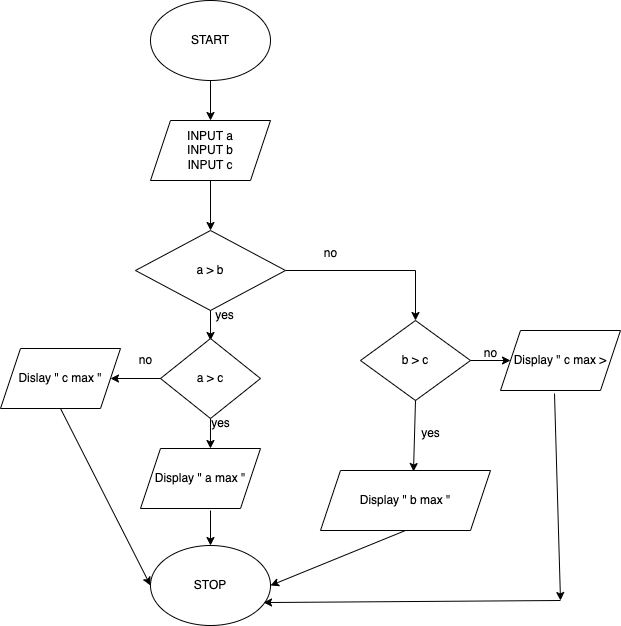

The diagram above was exported from draw.io. Its source (the exported page's mxGraphModel, read from the mxfile embedded in the PNG):
<mxGraphModel dx="1434" dy="771" grid="1" gridSize="10" guides="1" tooltips="1" connect="1" arrows="1" fold="1" page="1" pageScale="1" pageWidth="827" pageHeight="1169" math="0" shadow="0">
  <root>
    <mxCell id="0" />
    <mxCell id="1" parent="0" />
    <mxCell id="wRUBYQpKb_Fd2VnN-hmw-1" value="START" style="ellipse;whiteSpace=wrap;html=1;" vertex="1" parent="1">
      <mxGeometry x="340" y="40" width="120" height="80" as="geometry" />
    </mxCell>
    <mxCell id="wRUBYQpKb_Fd2VnN-hmw-2" value="INPUT a&lt;br&gt;INPUT b&lt;br&gt;INPUT c" style="shape=parallelogram;perimeter=parallelogramPerimeter;whiteSpace=wrap;html=1;fixedSize=1;" vertex="1" parent="1">
      <mxGeometry x="340" y="160" width="120" height="60" as="geometry" />
    </mxCell>
    <mxCell id="wRUBYQpKb_Fd2VnN-hmw-12" style="edgeStyle=orthogonalEdgeStyle;rounded=0;orthogonalLoop=1;jettySize=auto;html=1;" edge="1" parent="1" source="wRUBYQpKb_Fd2VnN-hmw-4" target="wRUBYQpKb_Fd2VnN-hmw-6">
      <mxGeometry relative="1" as="geometry" />
    </mxCell>
    <mxCell id="wRUBYQpKb_Fd2VnN-hmw-4" value="a &amp;gt; b" style="rhombus;whiteSpace=wrap;html=1;" vertex="1" parent="1">
      <mxGeometry x="325" y="270" width="150" height="80" as="geometry" />
    </mxCell>
    <mxCell id="wRUBYQpKb_Fd2VnN-hmw-5" value="Display &quot; a max &quot;" style="shape=parallelogram;perimeter=parallelogramPerimeter;whiteSpace=wrap;html=1;fixedSize=1;" vertex="1" parent="1">
      <mxGeometry x="330" y="488" width="120" height="60" as="geometry" />
    </mxCell>
    <mxCell id="wRUBYQpKb_Fd2VnN-hmw-6" value="b &amp;gt; c" style="rhombus;whiteSpace=wrap;html=1;" vertex="1" parent="1">
      <mxGeometry x="550" y="360" width="110" height="80" as="geometry" />
    </mxCell>
    <mxCell id="wRUBYQpKb_Fd2VnN-hmw-7" value="Display &quot; b max &quot;" style="shape=parallelogram;perimeter=parallelogramPerimeter;whiteSpace=wrap;html=1;fixedSize=1;" vertex="1" parent="1">
      <mxGeometry x="510" y="510" width="170" height="60" as="geometry" />
    </mxCell>
    <mxCell id="wRUBYQpKb_Fd2VnN-hmw-8" value="Display &quot; c max &amp;gt;" style="shape=parallelogram;perimeter=parallelogramPerimeter;whiteSpace=wrap;html=1;fixedSize=1;" vertex="1" parent="1">
      <mxGeometry x="690" y="370" width="120" height="60" as="geometry" />
    </mxCell>
    <mxCell id="wRUBYQpKb_Fd2VnN-hmw-9" value="" style="endArrow=classic;html=1;rounded=0;exitX=0.5;exitY=1;exitDx=0;exitDy=0;entryX=0.5;entryY=0;entryDx=0;entryDy=0;" edge="1" parent="1" source="wRUBYQpKb_Fd2VnN-hmw-1" target="wRUBYQpKb_Fd2VnN-hmw-2">
      <mxGeometry width="50" height="50" relative="1" as="geometry">
        <mxPoint x="530" y="180" as="sourcePoint" />
        <mxPoint x="580" y="130" as="targetPoint" />
      </mxGeometry>
    </mxCell>
    <mxCell id="wRUBYQpKb_Fd2VnN-hmw-10" value="" style="endArrow=classic;html=1;rounded=0;exitX=0.5;exitY=1;exitDx=0;exitDy=0;entryX=0.5;entryY=0;entryDx=0;entryDy=0;" edge="1" parent="1" source="wRUBYQpKb_Fd2VnN-hmw-2">
      <mxGeometry width="50" height="50" relative="1" as="geometry">
        <mxPoint x="490" y="240" as="sourcePoint" />
        <mxPoint x="400" y="270" as="targetPoint" />
      </mxGeometry>
    </mxCell>
    <mxCell id="wRUBYQpKb_Fd2VnN-hmw-13" value="" style="endArrow=classic;html=1;rounded=0;exitX=0.5;exitY=1;exitDx=0;exitDy=0;" edge="1" parent="1" source="wRUBYQpKb_Fd2VnN-hmw-4">
      <mxGeometry width="50" height="50" relative="1" as="geometry">
        <mxPoint x="210" y="450" as="sourcePoint" />
        <mxPoint x="400" y="380" as="targetPoint" />
      </mxGeometry>
    </mxCell>
    <mxCell id="wRUBYQpKb_Fd2VnN-hmw-14" value="" style="endArrow=classic;html=1;rounded=0;entryX=0;entryY=0.5;entryDx=0;entryDy=0;" edge="1" parent="1" target="wRUBYQpKb_Fd2VnN-hmw-8">
      <mxGeometry width="50" height="50" relative="1" as="geometry">
        <mxPoint x="660" y="400" as="sourcePoint" />
        <mxPoint x="710" y="350" as="targetPoint" />
      </mxGeometry>
    </mxCell>
    <mxCell id="wRUBYQpKb_Fd2VnN-hmw-15" value="" style="endArrow=classic;html=1;rounded=0;exitX=0.5;exitY=1;exitDx=0;exitDy=0;entryX=0.547;entryY=0.017;entryDx=0;entryDy=0;entryPerimeter=0;" edge="1" parent="1" source="wRUBYQpKb_Fd2VnN-hmw-6" target="wRUBYQpKb_Fd2VnN-hmw-7">
      <mxGeometry width="50" height="50" relative="1" as="geometry">
        <mxPoint x="650" y="310" as="sourcePoint" />
        <mxPoint x="700" y="260" as="targetPoint" />
      </mxGeometry>
    </mxCell>
    <mxCell id="wRUBYQpKb_Fd2VnN-hmw-16" value="STOP" style="ellipse;whiteSpace=wrap;html=1;" vertex="1" parent="1">
      <mxGeometry x="340" y="585" width="120" height="80" as="geometry" />
    </mxCell>
    <mxCell id="wRUBYQpKb_Fd2VnN-hmw-17" value="" style="endArrow=classic;html=1;rounded=0;entryX=0.5;entryY=0;entryDx=0;entryDy=0;" edge="1" parent="1" target="wRUBYQpKb_Fd2VnN-hmw-16">
      <mxGeometry width="50" height="50" relative="1" as="geometry">
        <mxPoint x="400" y="550" as="sourcePoint" />
        <mxPoint x="280" y="560" as="targetPoint" />
      </mxGeometry>
    </mxCell>
    <mxCell id="wRUBYQpKb_Fd2VnN-hmw-19" value="" style="endArrow=classic;html=1;rounded=0;exitX=0.45;exitY=1.05;exitDx=0;exitDy=0;exitPerimeter=0;" edge="1" parent="1" source="wRUBYQpKb_Fd2VnN-hmw-8">
      <mxGeometry width="50" height="50" relative="1" as="geometry">
        <mxPoint x="740" y="540" as="sourcePoint" />
        <mxPoint x="750" y="640" as="targetPoint" />
      </mxGeometry>
    </mxCell>
    <mxCell id="wRUBYQpKb_Fd2VnN-hmw-20" value="" style="endArrow=classic;html=1;rounded=0;entryX=0.942;entryY=0.713;entryDx=0;entryDy=0;entryPerimeter=0;" edge="1" parent="1" target="wRUBYQpKb_Fd2VnN-hmw-16">
      <mxGeometry width="50" height="50" relative="1" as="geometry">
        <mxPoint x="750" y="640" as="sourcePoint" />
        <mxPoint x="420" y="770" as="targetPoint" />
      </mxGeometry>
    </mxCell>
    <mxCell id="wRUBYQpKb_Fd2VnN-hmw-21" value="" style="endArrow=classic;html=1;rounded=0;exitX=0.5;exitY=1;exitDx=0;exitDy=0;entryX=1;entryY=0.5;entryDx=0;entryDy=0;" edge="1" parent="1" source="wRUBYQpKb_Fd2VnN-hmw-7" target="wRUBYQpKb_Fd2VnN-hmw-16">
      <mxGeometry width="50" height="50" relative="1" as="geometry">
        <mxPoint x="610" y="800" as="sourcePoint" />
        <mxPoint x="595" y="640" as="targetPoint" />
      </mxGeometry>
    </mxCell>
    <mxCell id="wRUBYQpKb_Fd2VnN-hmw-24" value="no" style="text;html=1;align=center;verticalAlign=middle;resizable=0;points=[];autosize=1;strokeColor=none;fillColor=none;" vertex="1" parent="1">
      <mxGeometry x="500" y="278" width="40" height="30" as="geometry" />
    </mxCell>
    <mxCell id="wRUBYQpKb_Fd2VnN-hmw-25" value="yes" style="text;html=1;align=center;verticalAlign=middle;resizable=0;points=[];autosize=1;strokeColor=none;fillColor=none;" vertex="1" parent="1">
      <mxGeometry x="394" y="340" width="40" height="30" as="geometry" />
    </mxCell>
    <mxCell id="wRUBYQpKb_Fd2VnN-hmw-26" value="no" style="text;html=1;align=center;verticalAlign=middle;resizable=0;points=[];autosize=1;strokeColor=none;fillColor=none;" vertex="1" parent="1">
      <mxGeometry x="660" y="378" width="40" height="30" as="geometry" />
    </mxCell>
    <mxCell id="wRUBYQpKb_Fd2VnN-hmw-28" value="yes" style="text;html=1;align=center;verticalAlign=middle;resizable=0;points=[];autosize=1;strokeColor=none;fillColor=none;" vertex="1" parent="1">
      <mxGeometry x="600" y="458" width="40" height="30" as="geometry" />
    </mxCell>
    <mxCell id="wRUBYQpKb_Fd2VnN-hmw-29" value="a &amp;gt; c" style="rhombus;whiteSpace=wrap;html=1;" vertex="1" parent="1">
      <mxGeometry x="350" y="378" width="100" height="80" as="geometry" />
    </mxCell>
    <mxCell id="wRUBYQpKb_Fd2VnN-hmw-30" value="" style="endArrow=classic;html=1;rounded=0;exitX=0.5;exitY=1;exitDx=0;exitDy=0;entryX=0.583;entryY=0;entryDx=0;entryDy=0;entryPerimeter=0;" edge="1" parent="1" source="wRUBYQpKb_Fd2VnN-hmw-29" target="wRUBYQpKb_Fd2VnN-hmw-5">
      <mxGeometry width="50" height="50" relative="1" as="geometry">
        <mxPoint x="290" y="490" as="sourcePoint" />
        <mxPoint x="340" y="440" as="targetPoint" />
      </mxGeometry>
    </mxCell>
    <mxCell id="wRUBYQpKb_Fd2VnN-hmw-33" value="yes" style="text;html=1;align=center;verticalAlign=middle;resizable=0;points=[];autosize=1;strokeColor=none;fillColor=none;" vertex="1" parent="1">
      <mxGeometry x="390" y="448" width="40" height="30" as="geometry" />
    </mxCell>
    <mxCell id="wRUBYQpKb_Fd2VnN-hmw-34" value="" style="endArrow=classic;html=1;rounded=0;exitX=0;exitY=0.5;exitDx=0;exitDy=0;" edge="1" parent="1" source="wRUBYQpKb_Fd2VnN-hmw-29">
      <mxGeometry width="50" height="50" relative="1" as="geometry">
        <mxPoint x="240" y="430" as="sourcePoint" />
        <mxPoint x="300" y="418" as="targetPoint" />
      </mxGeometry>
    </mxCell>
    <mxCell id="wRUBYQpKb_Fd2VnN-hmw-35" value="no" style="text;html=1;align=center;verticalAlign=middle;resizable=0;points=[];autosize=1;strokeColor=none;fillColor=none;" vertex="1" parent="1">
      <mxGeometry x="315" y="385" width="40" height="30" as="geometry" />
    </mxCell>
    <mxCell id="wRUBYQpKb_Fd2VnN-hmw-36" value="Dislay &quot; c max &quot;" style="shape=parallelogram;perimeter=parallelogramPerimeter;whiteSpace=wrap;html=1;fixedSize=1;" vertex="1" parent="1">
      <mxGeometry x="190" y="388" width="120" height="60" as="geometry" />
    </mxCell>
    <mxCell id="wRUBYQpKb_Fd2VnN-hmw-38" value="" style="endArrow=classic;html=1;rounded=0;exitX=0.5;exitY=1;exitDx=0;exitDy=0;entryX=0;entryY=0.5;entryDx=0;entryDy=0;" edge="1" parent="1" source="wRUBYQpKb_Fd2VnN-hmw-36" target="wRUBYQpKb_Fd2VnN-hmw-16">
      <mxGeometry width="50" height="50" relative="1" as="geometry">
        <mxPoint x="180" y="530" as="sourcePoint" />
        <mxPoint x="230" y="480" as="targetPoint" />
      </mxGeometry>
    </mxCell>
  </root>
</mxGraphModel>